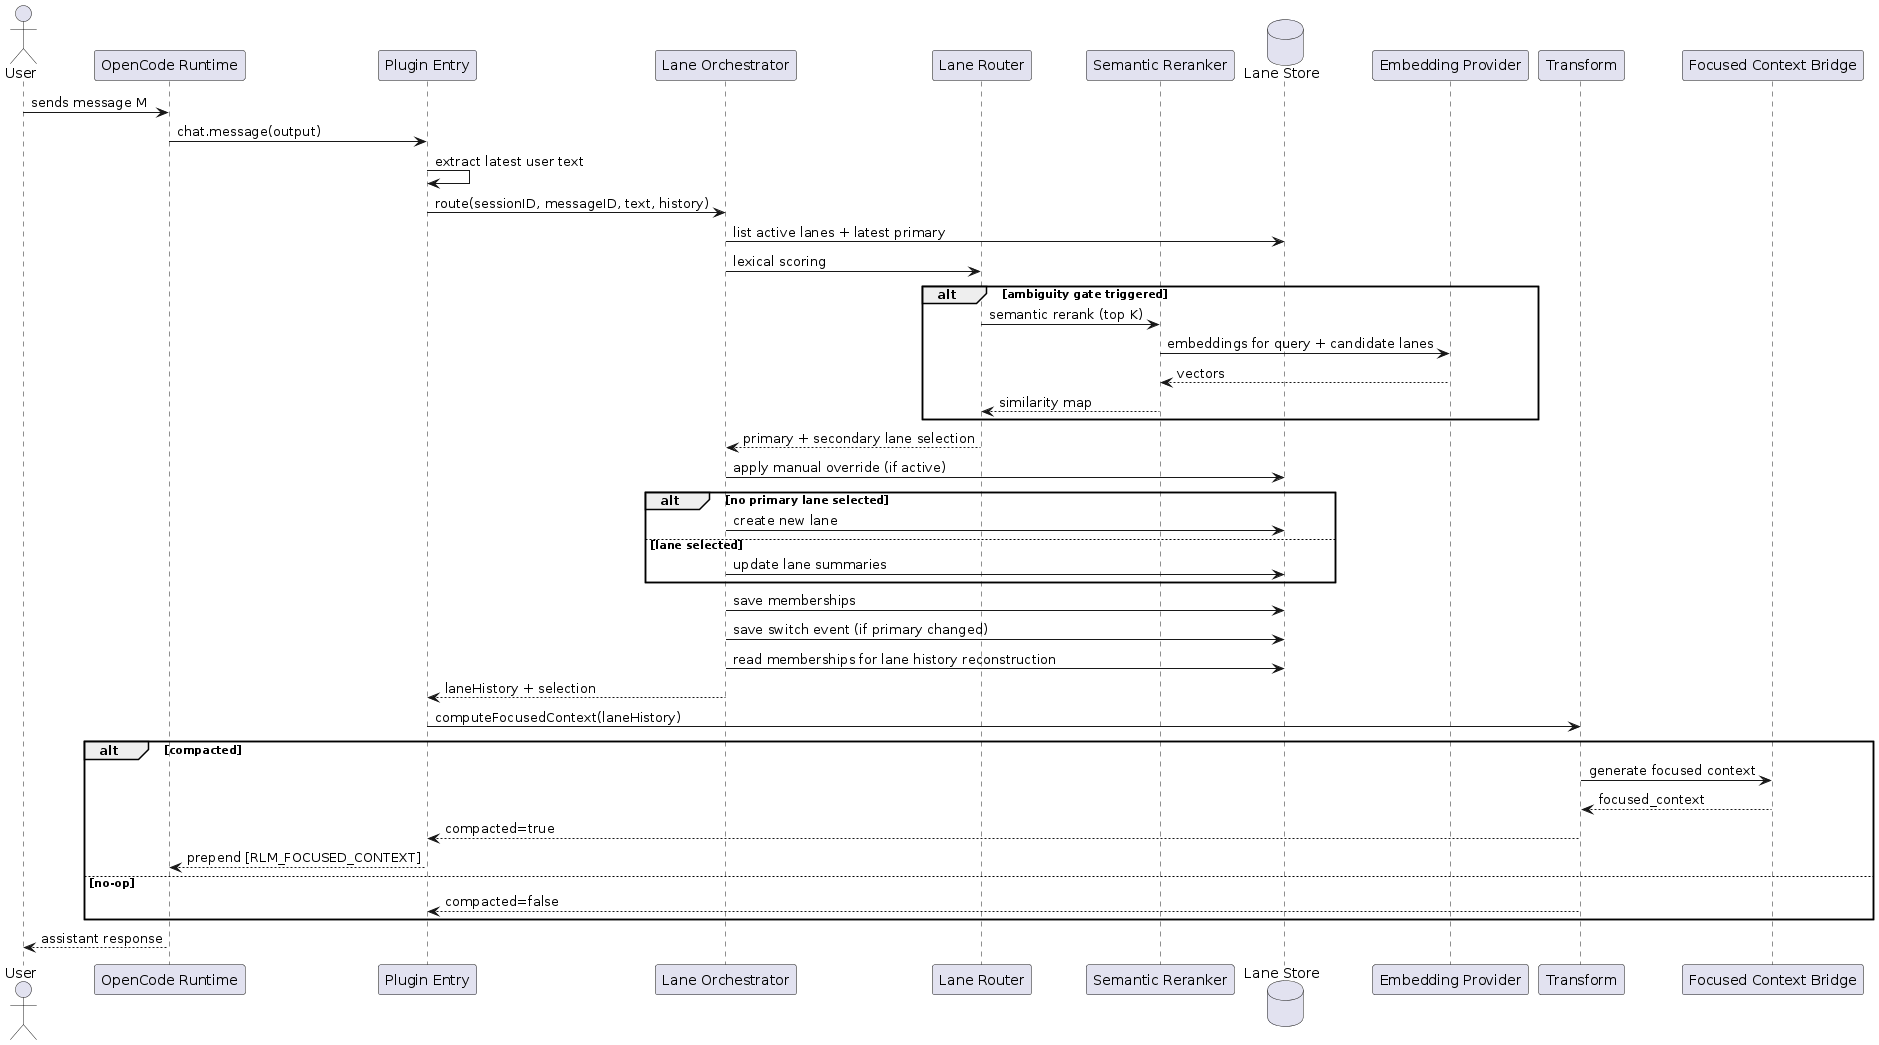

The diagram above was rendered by PlantUML. Its source (embedded in the PNG):
@startuml
actor User
participant "OpenCode Runtime" as Runtime
participant "Plugin Entry" as Entry
participant "Lane Orchestrator" as Orch
participant "Lane Router" as Router
participant "Semantic Reranker" as Semantic
database "Lane Store" as Store
participant "Embedding Provider" as Embed
participant "Transform" as Transform
participant "Focused Context Bridge" as Bridge

User -> Runtime : sends message M
Runtime -> Entry : chat.message(output)
Entry -> Entry : extract latest user text
Entry -> Orch : route(sessionID, messageID, text, history)

Orch -> Store : list active lanes + latest primary
Orch -> Router : lexical scoring

alt ambiguity gate triggered
  Router -> Semantic : semantic rerank (top K)
  Semantic -> Embed : embeddings for query + candidate lanes
  Embed --> Semantic : vectors
  Semantic --> Router : similarity map
end

Router --> Orch : primary + secondary lane selection
Orch -> Store : apply manual override (if active)

alt no primary lane selected
  Orch -> Store : create new lane
else lane selected
  Orch -> Store : update lane summaries
end

Orch -> Store : save memberships
Orch -> Store : save switch event (if primary changed)
Orch -> Store : read memberships for lane history reconstruction
Orch --> Entry : laneHistory + selection

Entry -> Transform : computeFocusedContext(laneHistory)
alt compacted
  Transform -> Bridge : generate focused context
  Bridge --> Transform : focused_context
  Transform --> Entry : compacted=true
  Entry --> Runtime : prepend [RLM_FOCUSED_CONTEXT]
else no-op
  Transform --> Entry : compacted=false
end

Runtime --> User : assistant response
@enduml